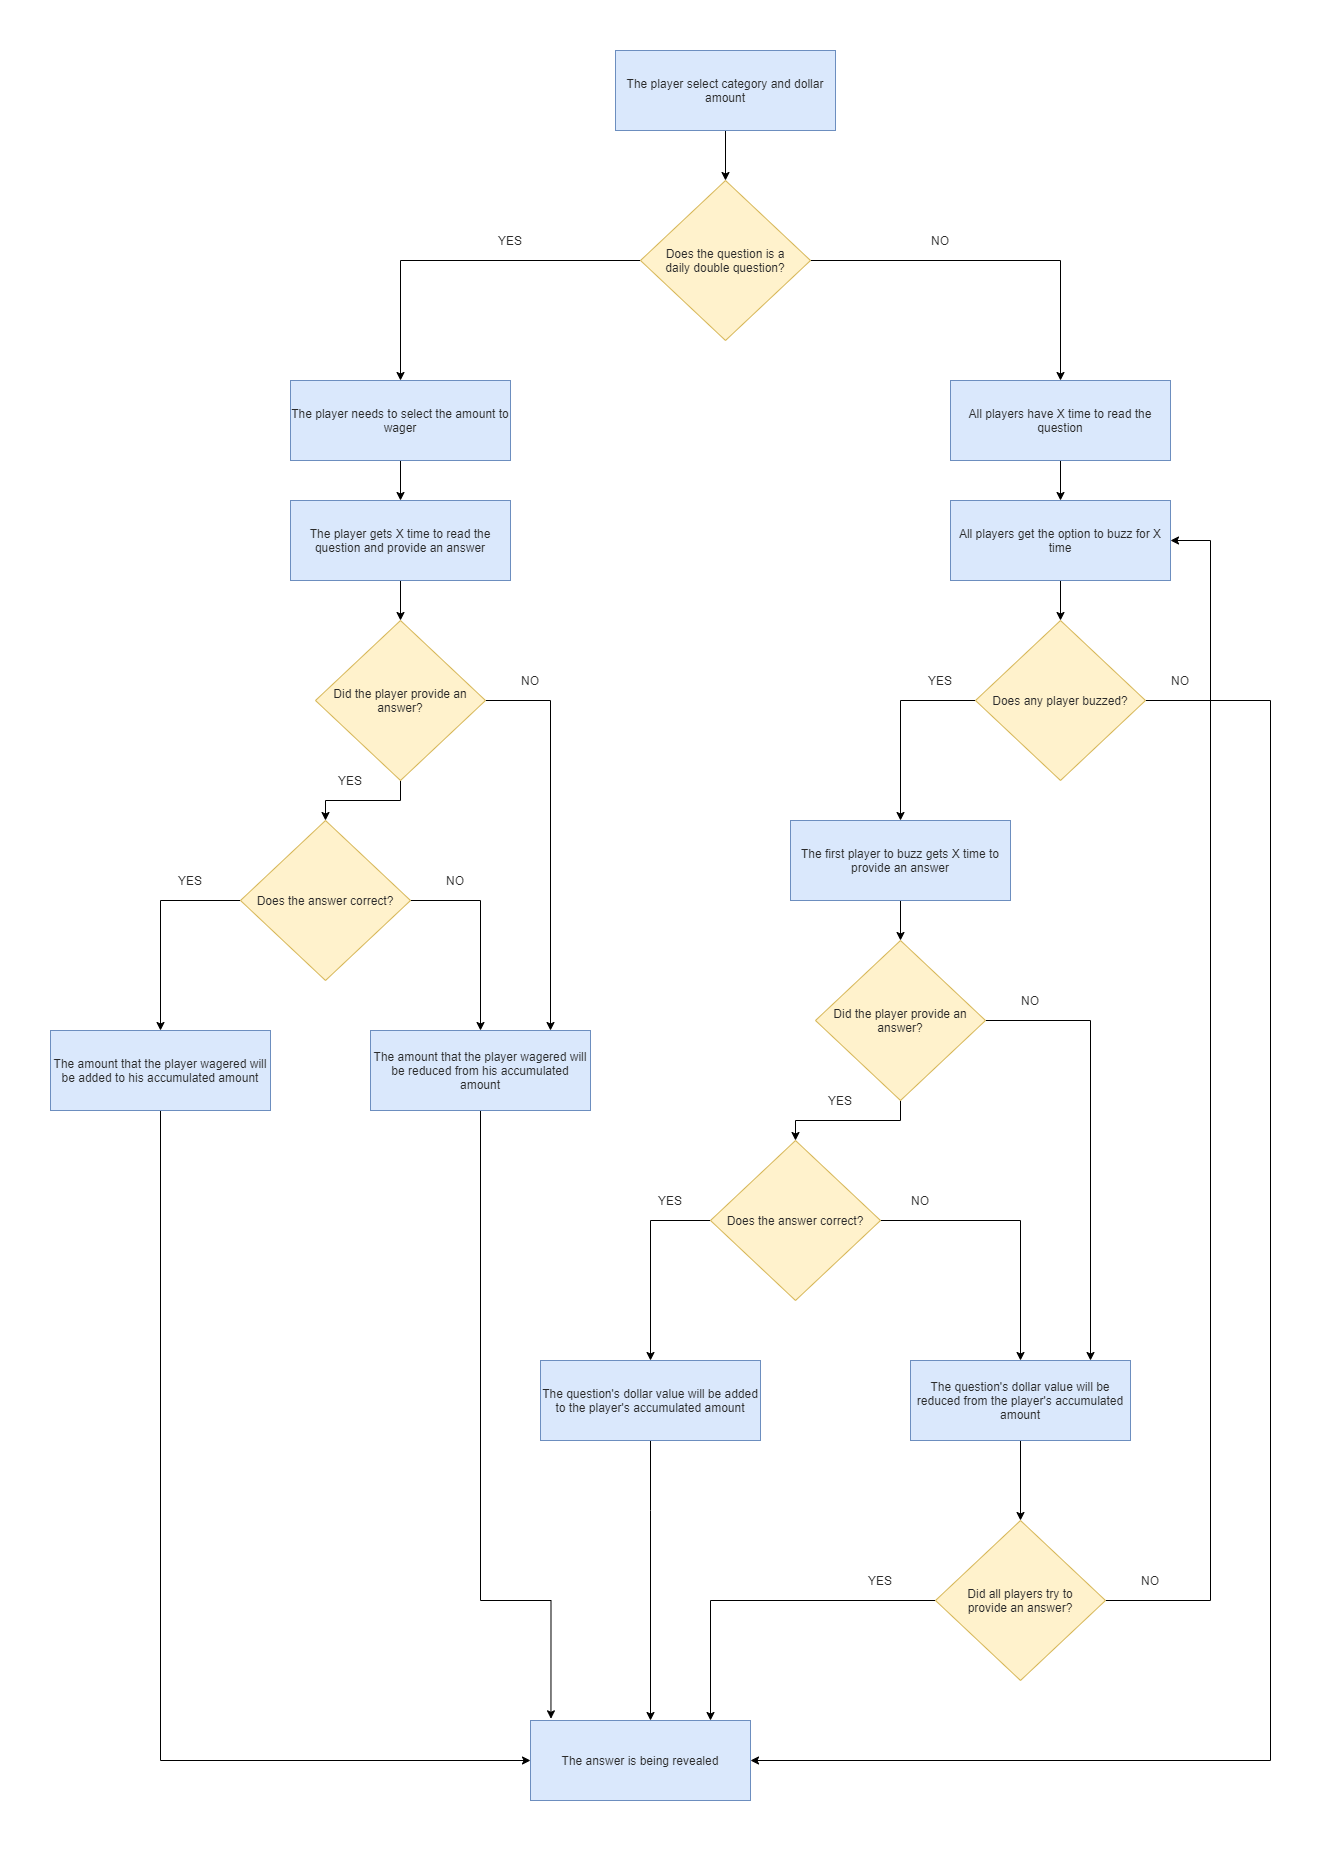

The diagram above was exported from draw.io. Its source (the exported page's mxGraphModel, read from the mxfile embedded in the PNG):
<mxGraphModel dx="4382" dy="3249" grid="1" gridSize="10" guides="1" tooltips="1" connect="1" arrows="1" fold="1" page="1" pageScale="1" pageWidth="827" pageHeight="1169" math="0" shadow="0">
  <root>
    <mxCell id="WIyWlLk6GJQsqaUBKTNV-0" />
    <mxCell id="WIyWlLk6GJQsqaUBKTNV-1" parent="WIyWlLk6GJQsqaUBKTNV-0" />
    <mxCell id="Cx49KgJ2gzPiShlkVLtJ-0" style="edgeStyle=orthogonalEdgeStyle;rounded=0;orthogonalLoop=1;jettySize=auto;html=1;fontColor=#FFFFFF;" edge="1" parent="WIyWlLk6GJQsqaUBKTNV-1" source="Cx49KgJ2gzPiShlkVLtJ-1" target="Cx49KgJ2gzPiShlkVLtJ-3">
      <mxGeometry relative="1" as="geometry" />
    </mxCell>
    <mxCell id="Cx49KgJ2gzPiShlkVLtJ-1" value="All players have X time to read the&lt;br&gt;question" style="rounded=0;whiteSpace=wrap;html=1;strokeColor=#6c8ebf;fillColor=#dae8fc;fontColor=#2A2A2A;" vertex="1" parent="WIyWlLk6GJQsqaUBKTNV-1">
      <mxGeometry x="720" y="-550" width="220" height="80" as="geometry" />
    </mxCell>
    <mxCell id="Cx49KgJ2gzPiShlkVLtJ-2" style="edgeStyle=orthogonalEdgeStyle;rounded=0;orthogonalLoop=1;jettySize=auto;html=1;fontColor=#FFFFFF;" edge="1" parent="WIyWlLk6GJQsqaUBKTNV-1" source="Cx49KgJ2gzPiShlkVLtJ-3" target="Cx49KgJ2gzPiShlkVLtJ-26">
      <mxGeometry relative="1" as="geometry" />
    </mxCell>
    <mxCell id="Cx49KgJ2gzPiShlkVLtJ-3" value="All players get the option to buzz for X time" style="rounded=0;whiteSpace=wrap;html=1;strokeColor=#6c8ebf;fillColor=#dae8fc;fontColor=#2A2A2A;" vertex="1" parent="WIyWlLk6GJQsqaUBKTNV-1">
      <mxGeometry x="720" y="-430" width="220" height="80" as="geometry" />
    </mxCell>
    <mxCell id="Cx49KgJ2gzPiShlkVLtJ-4" style="edgeStyle=orthogonalEdgeStyle;rounded=0;orthogonalLoop=1;jettySize=auto;html=1;fontColor=#2A2A2A;" edge="1" parent="WIyWlLk6GJQsqaUBKTNV-1" source="Cx49KgJ2gzPiShlkVLtJ-5" target="Cx49KgJ2gzPiShlkVLtJ-12">
      <mxGeometry relative="1" as="geometry" />
    </mxCell>
    <mxCell id="Cx49KgJ2gzPiShlkVLtJ-5" value="The player select category and dollar amount" style="rounded=0;whiteSpace=wrap;html=1;fillColor=#dae8fc;strokeColor=#6c8ebf;fontColor=#2A2A2A;" vertex="1" parent="WIyWlLk6GJQsqaUBKTNV-1">
      <mxGeometry x="385" y="-880" width="220" height="80" as="geometry" />
    </mxCell>
    <mxCell id="Cx49KgJ2gzPiShlkVLtJ-6" style="edgeStyle=orthogonalEdgeStyle;rounded=0;orthogonalLoop=1;jettySize=auto;html=1;entryX=0.5;entryY=0;entryDx=0;entryDy=0;fontColor=#FFFFFF;" edge="1" parent="WIyWlLk6GJQsqaUBKTNV-1" source="Cx49KgJ2gzPiShlkVLtJ-7" target="Cx49KgJ2gzPiShlkVLtJ-9">
      <mxGeometry relative="1" as="geometry" />
    </mxCell>
    <mxCell id="Cx49KgJ2gzPiShlkVLtJ-7" value="The player needs to select the amount to wager" style="rounded=0;whiteSpace=wrap;html=1;strokeColor=#6c8ebf;fillColor=#dae8fc;fontColor=#2A2A2A;" vertex="1" parent="WIyWlLk6GJQsqaUBKTNV-1">
      <mxGeometry x="60" y="-550" width="220" height="80" as="geometry" />
    </mxCell>
    <mxCell id="Cx49KgJ2gzPiShlkVLtJ-8" style="edgeStyle=orthogonalEdgeStyle;rounded=0;orthogonalLoop=1;jettySize=auto;html=1;entryX=0.5;entryY=0;entryDx=0;entryDy=0;fontColor=#FFFFFF;" edge="1" parent="WIyWlLk6GJQsqaUBKTNV-1" source="Cx49KgJ2gzPiShlkVLtJ-9" target="Cx49KgJ2gzPiShlkVLtJ-32">
      <mxGeometry relative="1" as="geometry" />
    </mxCell>
    <mxCell id="Cx49KgJ2gzPiShlkVLtJ-9" value="The player gets X time to read the question and provide an answer" style="rounded=0;whiteSpace=wrap;html=1;strokeColor=#6c8ebf;fillColor=#dae8fc;fontColor=#2A2A2A;" vertex="1" parent="WIyWlLk6GJQsqaUBKTNV-1">
      <mxGeometry x="60" y="-430" width="220" height="80" as="geometry" />
    </mxCell>
    <mxCell id="Cx49KgJ2gzPiShlkVLtJ-10" style="edgeStyle=orthogonalEdgeStyle;rounded=0;orthogonalLoop=1;jettySize=auto;html=1;fontColor=#2A2A2A;" edge="1" parent="WIyWlLk6GJQsqaUBKTNV-1" source="Cx49KgJ2gzPiShlkVLtJ-12" target="Cx49KgJ2gzPiShlkVLtJ-7">
      <mxGeometry relative="1" as="geometry" />
    </mxCell>
    <mxCell id="Cx49KgJ2gzPiShlkVLtJ-11" style="edgeStyle=orthogonalEdgeStyle;rounded=0;orthogonalLoop=1;jettySize=auto;html=1;fontColor=#2A2A2A;" edge="1" parent="WIyWlLk6GJQsqaUBKTNV-1" source="Cx49KgJ2gzPiShlkVLtJ-12" target="Cx49KgJ2gzPiShlkVLtJ-1">
      <mxGeometry relative="1" as="geometry" />
    </mxCell>
    <mxCell id="Cx49KgJ2gzPiShlkVLtJ-12" value="&lt;span&gt;Does the question is a&lt;br&gt;daily double question?&lt;/span&gt;" style="rhombus;whiteSpace=wrap;html=1;strokeColor=#d6b656;fillColor=#fff2cc;fontColor=#2A2A2A;" vertex="1" parent="WIyWlLk6GJQsqaUBKTNV-1">
      <mxGeometry x="410" y="-750" width="170" height="160" as="geometry" />
    </mxCell>
    <mxCell id="Cx49KgJ2gzPiShlkVLtJ-13" style="edgeStyle=orthogonalEdgeStyle;rounded=0;orthogonalLoop=1;jettySize=auto;html=1;fontColor=#FFFFFF;" edge="1" parent="WIyWlLk6GJQsqaUBKTNV-1" source="Cx49KgJ2gzPiShlkVLtJ-14" target="Cx49KgJ2gzPiShlkVLtJ-17">
      <mxGeometry relative="1" as="geometry" />
    </mxCell>
    <mxCell id="Cx49KgJ2gzPiShlkVLtJ-14" value="The first player to buzz gets X time to provide an answer" style="rounded=0;whiteSpace=wrap;html=1;strokeColor=#6c8ebf;fillColor=#dae8fc;fontColor=#2A2A2A;" vertex="1" parent="WIyWlLk6GJQsqaUBKTNV-1">
      <mxGeometry x="560" y="-110" width="220" height="80" as="geometry" />
    </mxCell>
    <mxCell id="Cx49KgJ2gzPiShlkVLtJ-15" style="edgeStyle=orthogonalEdgeStyle;rounded=0;orthogonalLoop=1;jettySize=auto;html=1;fontColor=#FFFFFF;" edge="1" parent="WIyWlLk6GJQsqaUBKTNV-1" source="Cx49KgJ2gzPiShlkVLtJ-17" target="Cx49KgJ2gzPiShlkVLtJ-20">
      <mxGeometry relative="1" as="geometry" />
    </mxCell>
    <mxCell id="Cx49KgJ2gzPiShlkVLtJ-16" style="edgeStyle=orthogonalEdgeStyle;rounded=0;orthogonalLoop=1;jettySize=auto;html=1;fontColor=#FFFFFF;" edge="1" parent="WIyWlLk6GJQsqaUBKTNV-1" source="Cx49KgJ2gzPiShlkVLtJ-17" target="Cx49KgJ2gzPiShlkVLtJ-29">
      <mxGeometry relative="1" as="geometry">
        <Array as="points">
          <mxPoint x="860" y="90" />
        </Array>
      </mxGeometry>
    </mxCell>
    <mxCell id="Cx49KgJ2gzPiShlkVLtJ-17" value="Did the player provide an answer?" style="rhombus;whiteSpace=wrap;html=1;strokeColor=#d6b656;fillColor=#fff2cc;fontColor=#2A2A2A;" vertex="1" parent="WIyWlLk6GJQsqaUBKTNV-1">
      <mxGeometry x="585" y="10" width="170" height="160" as="geometry" />
    </mxCell>
    <mxCell id="Cx49KgJ2gzPiShlkVLtJ-18" style="edgeStyle=orthogonalEdgeStyle;rounded=0;orthogonalLoop=1;jettySize=auto;html=1;entryX=0.5;entryY=0;entryDx=0;entryDy=0;fontColor=#FFFFFF;" edge="1" parent="WIyWlLk6GJQsqaUBKTNV-1" source="Cx49KgJ2gzPiShlkVLtJ-20" target="Cx49KgJ2gzPiShlkVLtJ-47">
      <mxGeometry relative="1" as="geometry">
        <Array as="points">
          <mxPoint x="420" y="290" />
        </Array>
      </mxGeometry>
    </mxCell>
    <mxCell id="Cx49KgJ2gzPiShlkVLtJ-19" style="edgeStyle=orthogonalEdgeStyle;rounded=0;orthogonalLoop=1;jettySize=auto;html=1;entryX=0.5;entryY=0;entryDx=0;entryDy=0;fontColor=#FFFFFF;" edge="1" parent="WIyWlLk6GJQsqaUBKTNV-1" source="Cx49KgJ2gzPiShlkVLtJ-20" target="Cx49KgJ2gzPiShlkVLtJ-29">
      <mxGeometry relative="1" as="geometry" />
    </mxCell>
    <mxCell id="Cx49KgJ2gzPiShlkVLtJ-20" value="Does the answer correct?" style="rhombus;whiteSpace=wrap;html=1;strokeColor=#d6b656;fillColor=#fff2cc;fontColor=#2A2A2A;" vertex="1" parent="WIyWlLk6GJQsqaUBKTNV-1">
      <mxGeometry x="480" y="210" width="170" height="160" as="geometry" />
    </mxCell>
    <mxCell id="Cx49KgJ2gzPiShlkVLtJ-21" style="edgeStyle=orthogonalEdgeStyle;rounded=0;orthogonalLoop=1;jettySize=auto;html=1;fontColor=#FFFFFF;" edge="1" parent="WIyWlLk6GJQsqaUBKTNV-1" source="Cx49KgJ2gzPiShlkVLtJ-23" target="Cx49KgJ2gzPiShlkVLtJ-27">
      <mxGeometry relative="1" as="geometry">
        <Array as="points">
          <mxPoint x="480" y="670" />
        </Array>
      </mxGeometry>
    </mxCell>
    <mxCell id="Cx49KgJ2gzPiShlkVLtJ-22" style="edgeStyle=orthogonalEdgeStyle;rounded=0;orthogonalLoop=1;jettySize=auto;html=1;entryX=1;entryY=0.5;entryDx=0;entryDy=0;fontColor=#FFFFFF;" edge="1" parent="WIyWlLk6GJQsqaUBKTNV-1" source="Cx49KgJ2gzPiShlkVLtJ-23" target="Cx49KgJ2gzPiShlkVLtJ-3">
      <mxGeometry relative="1" as="geometry">
        <Array as="points">
          <mxPoint x="980" y="670" />
          <mxPoint x="980" y="-390" />
        </Array>
      </mxGeometry>
    </mxCell>
    <mxCell id="Cx49KgJ2gzPiShlkVLtJ-23" value="Did all players try to&lt;br&gt;provide an answer?" style="rhombus;whiteSpace=wrap;html=1;strokeColor=#d6b656;fillColor=#fff2cc;fontColor=#2A2A2A;" vertex="1" parent="WIyWlLk6GJQsqaUBKTNV-1">
      <mxGeometry x="705" y="590" width="170" height="160" as="geometry" />
    </mxCell>
    <mxCell id="Cx49KgJ2gzPiShlkVLtJ-24" style="edgeStyle=orthogonalEdgeStyle;rounded=0;orthogonalLoop=1;jettySize=auto;html=1;fontColor=#FFFFFF;" edge="1" parent="WIyWlLk6GJQsqaUBKTNV-1" source="Cx49KgJ2gzPiShlkVLtJ-26" target="Cx49KgJ2gzPiShlkVLtJ-14">
      <mxGeometry relative="1" as="geometry">
        <Array as="points">
          <mxPoint x="670" y="-230" />
        </Array>
      </mxGeometry>
    </mxCell>
    <mxCell id="Cx49KgJ2gzPiShlkVLtJ-25" style="edgeStyle=orthogonalEdgeStyle;rounded=0;orthogonalLoop=1;jettySize=auto;html=1;fontColor=#FFFFFF;" edge="1" parent="WIyWlLk6GJQsqaUBKTNV-1" source="Cx49KgJ2gzPiShlkVLtJ-26" target="Cx49KgJ2gzPiShlkVLtJ-27">
      <mxGeometry relative="1" as="geometry">
        <Array as="points">
          <mxPoint x="1040" y="-230" />
          <mxPoint x="1040" y="830" />
        </Array>
      </mxGeometry>
    </mxCell>
    <mxCell id="Cx49KgJ2gzPiShlkVLtJ-26" value="Does any player buzzed?" style="rhombus;whiteSpace=wrap;html=1;strokeColor=#d6b656;fillColor=#fff2cc;fontColor=#2A2A2A;" vertex="1" parent="WIyWlLk6GJQsqaUBKTNV-1">
      <mxGeometry x="745" y="-310" width="170" height="160" as="geometry" />
    </mxCell>
    <mxCell id="Cx49KgJ2gzPiShlkVLtJ-27" value="The answer is being revealed" style="rounded=0;whiteSpace=wrap;html=1;strokeColor=#6c8ebf;fillColor=#dae8fc;fontColor=#2A2A2A;" vertex="1" parent="WIyWlLk6GJQsqaUBKTNV-1">
      <mxGeometry x="300" y="790" width="220" height="80" as="geometry" />
    </mxCell>
    <mxCell id="Cx49KgJ2gzPiShlkVLtJ-28" style="edgeStyle=orthogonalEdgeStyle;rounded=0;orthogonalLoop=1;jettySize=auto;html=1;fontColor=#FFFFFF;" edge="1" parent="WIyWlLk6GJQsqaUBKTNV-1" source="Cx49KgJ2gzPiShlkVLtJ-29" target="Cx49KgJ2gzPiShlkVLtJ-23">
      <mxGeometry relative="1" as="geometry" />
    </mxCell>
    <mxCell id="Cx49KgJ2gzPiShlkVLtJ-29" value="The question's dollar value will be reduced from the player's accumulated amount" style="rounded=0;whiteSpace=wrap;html=1;strokeColor=#6c8ebf;fillColor=#dae8fc;fontColor=#2A2A2A;" vertex="1" parent="WIyWlLk6GJQsqaUBKTNV-1">
      <mxGeometry x="680" y="430" width="220" height="80" as="geometry" />
    </mxCell>
    <mxCell id="Cx49KgJ2gzPiShlkVLtJ-30" style="edgeStyle=orthogonalEdgeStyle;rounded=0;orthogonalLoop=1;jettySize=auto;html=1;fontColor=#FFFFFF;" edge="1" parent="WIyWlLk6GJQsqaUBKTNV-1" source="Cx49KgJ2gzPiShlkVLtJ-32" target="Cx49KgJ2gzPiShlkVLtJ-35">
      <mxGeometry relative="1" as="geometry" />
    </mxCell>
    <mxCell id="Cx49KgJ2gzPiShlkVLtJ-31" style="edgeStyle=orthogonalEdgeStyle;rounded=0;orthogonalLoop=1;jettySize=auto;html=1;fontColor=#FFFFFF;" edge="1" parent="WIyWlLk6GJQsqaUBKTNV-1" source="Cx49KgJ2gzPiShlkVLtJ-32" target="Cx49KgJ2gzPiShlkVLtJ-37">
      <mxGeometry relative="1" as="geometry">
        <mxPoint x="310" y="20" as="targetPoint" />
        <Array as="points">
          <mxPoint x="320" y="-230" />
        </Array>
      </mxGeometry>
    </mxCell>
    <mxCell id="Cx49KgJ2gzPiShlkVLtJ-32" value="Did the player provide an answer?" style="rhombus;whiteSpace=wrap;html=1;strokeColor=#d6b656;fillColor=#fff2cc;fontColor=#2A2A2A;" vertex="1" parent="WIyWlLk6GJQsqaUBKTNV-1">
      <mxGeometry x="85" y="-310" width="170" height="160" as="geometry" />
    </mxCell>
    <mxCell id="Cx49KgJ2gzPiShlkVLtJ-33" style="edgeStyle=orthogonalEdgeStyle;rounded=0;orthogonalLoop=1;jettySize=auto;html=1;fontColor=#FFFFFF;entryX=0.5;entryY=0;entryDx=0;entryDy=0;" edge="1" parent="WIyWlLk6GJQsqaUBKTNV-1" source="Cx49KgJ2gzPiShlkVLtJ-35" target="Cx49KgJ2gzPiShlkVLtJ-39">
      <mxGeometry relative="1" as="geometry">
        <mxPoint x="-70" y="70" as="targetPoint" />
        <Array as="points">
          <mxPoint x="-70" y="-30" />
        </Array>
      </mxGeometry>
    </mxCell>
    <mxCell id="Cx49KgJ2gzPiShlkVLtJ-34" style="edgeStyle=orthogonalEdgeStyle;rounded=0;orthogonalLoop=1;jettySize=auto;html=1;fontColor=#FFFFFF;" edge="1" parent="WIyWlLk6GJQsqaUBKTNV-1" source="Cx49KgJ2gzPiShlkVLtJ-35" target="Cx49KgJ2gzPiShlkVLtJ-37">
      <mxGeometry relative="1" as="geometry">
        <Array as="points">
          <mxPoint x="250" y="-30" />
        </Array>
      </mxGeometry>
    </mxCell>
    <mxCell id="Cx49KgJ2gzPiShlkVLtJ-35" value="Does the answer correct?" style="rhombus;whiteSpace=wrap;html=1;strokeColor=#d6b656;fillColor=#fff2cc;fontColor=#2A2A2A;" vertex="1" parent="WIyWlLk6GJQsqaUBKTNV-1">
      <mxGeometry x="10" y="-110" width="170" height="160" as="geometry" />
    </mxCell>
    <mxCell id="Cx49KgJ2gzPiShlkVLtJ-36" style="edgeStyle=orthogonalEdgeStyle;rounded=0;orthogonalLoop=1;jettySize=auto;html=1;fontColor=#2A2A2A;entryX=0.093;entryY=-0.021;entryDx=0;entryDy=0;entryPerimeter=0;" edge="1" parent="WIyWlLk6GJQsqaUBKTNV-1" source="Cx49KgJ2gzPiShlkVLtJ-37" target="Cx49KgJ2gzPiShlkVLtJ-27">
      <mxGeometry relative="1" as="geometry">
        <Array as="points">
          <mxPoint x="250" y="670" />
          <mxPoint x="321" y="670" />
        </Array>
      </mxGeometry>
    </mxCell>
    <mxCell id="Cx49KgJ2gzPiShlkVLtJ-37" value="The amount that the player wagered will be reduced from his accumulated amount" style="rounded=0;whiteSpace=wrap;html=1;strokeColor=#6c8ebf;fillColor=#dae8fc;fontColor=#2A2A2A;" vertex="1" parent="WIyWlLk6GJQsqaUBKTNV-1">
      <mxGeometry x="140" y="100" width="220" height="80" as="geometry" />
    </mxCell>
    <mxCell id="Cx49KgJ2gzPiShlkVLtJ-38" style="edgeStyle=orthogonalEdgeStyle;rounded=0;orthogonalLoop=1;jettySize=auto;html=1;entryX=0;entryY=0.5;entryDx=0;entryDy=0;fontColor=#2A2A2A;" edge="1" parent="WIyWlLk6GJQsqaUBKTNV-1" source="Cx49KgJ2gzPiShlkVLtJ-39" target="Cx49KgJ2gzPiShlkVLtJ-27">
      <mxGeometry relative="1" as="geometry">
        <Array as="points">
          <mxPoint x="-70" y="830" />
        </Array>
      </mxGeometry>
    </mxCell>
    <mxCell id="Cx49KgJ2gzPiShlkVLtJ-39" value="The amount that the player wagered will be added to his accumulated amount" style="rounded=0;whiteSpace=wrap;html=1;strokeColor=#6c8ebf;fillColor=#dae8fc;fontColor=#2A2A2A;" vertex="1" parent="WIyWlLk6GJQsqaUBKTNV-1">
      <mxGeometry x="-180" y="100" width="220" height="80" as="geometry" />
    </mxCell>
    <mxCell id="Cx49KgJ2gzPiShlkVLtJ-40" value="YES" style="text;html=1;strokeColor=none;fillColor=none;align=center;verticalAlign=middle;whiteSpace=wrap;rounded=0;fontColor=#2A2A2A;" vertex="1" parent="WIyWlLk6GJQsqaUBKTNV-1">
      <mxGeometry x="260" y="-700" width="40" height="20" as="geometry" />
    </mxCell>
    <mxCell id="Cx49KgJ2gzPiShlkVLtJ-41" value="NO" style="text;html=1;strokeColor=none;fillColor=none;align=center;verticalAlign=middle;whiteSpace=wrap;rounded=0;fontColor=#2A2A2A;" vertex="1" parent="WIyWlLk6GJQsqaUBKTNV-1">
      <mxGeometry x="690" y="-700" width="40" height="20" as="geometry" />
    </mxCell>
    <mxCell id="Cx49KgJ2gzPiShlkVLtJ-42" value="YES" style="text;html=1;strokeColor=none;fillColor=none;align=center;verticalAlign=middle;whiteSpace=wrap;rounded=0;fontColor=#2A2A2A;" vertex="1" parent="WIyWlLk6GJQsqaUBKTNV-1">
      <mxGeometry x="100" y="-160" width="40" height="20" as="geometry" />
    </mxCell>
    <mxCell id="Cx49KgJ2gzPiShlkVLtJ-43" value="YES" style="text;html=1;strokeColor=none;fillColor=none;align=center;verticalAlign=middle;whiteSpace=wrap;rounded=0;fontColor=#2A2A2A;" vertex="1" parent="WIyWlLk6GJQsqaUBKTNV-1">
      <mxGeometry x="-60" y="-60" width="40" height="20" as="geometry" />
    </mxCell>
    <mxCell id="Cx49KgJ2gzPiShlkVLtJ-44" value="NO" style="text;html=1;strokeColor=none;fillColor=none;align=center;verticalAlign=middle;whiteSpace=wrap;rounded=0;fontColor=#2A2A2A;" vertex="1" parent="WIyWlLk6GJQsqaUBKTNV-1">
      <mxGeometry x="205" y="-60" width="40" height="20" as="geometry" />
    </mxCell>
    <mxCell id="Cx49KgJ2gzPiShlkVLtJ-45" value="NO" style="text;html=1;strokeColor=none;fillColor=none;align=center;verticalAlign=middle;whiteSpace=wrap;rounded=0;fontColor=#2A2A2A;" vertex="1" parent="WIyWlLk6GJQsqaUBKTNV-1">
      <mxGeometry x="280" y="-260" width="40" height="20" as="geometry" />
    </mxCell>
    <mxCell id="Cx49KgJ2gzPiShlkVLtJ-46" style="edgeStyle=orthogonalEdgeStyle;rounded=0;orthogonalLoop=1;jettySize=auto;html=1;fontColor=#FFFFFF;" edge="1" parent="WIyWlLk6GJQsqaUBKTNV-1" source="Cx49KgJ2gzPiShlkVLtJ-47" target="Cx49KgJ2gzPiShlkVLtJ-27">
      <mxGeometry relative="1" as="geometry">
        <Array as="points">
          <mxPoint x="420" y="580" />
          <mxPoint x="420" y="580" />
        </Array>
      </mxGeometry>
    </mxCell>
    <mxCell id="Cx49KgJ2gzPiShlkVLtJ-47" value="The question's dollar value will be added to the player's accumulated amount" style="rounded=0;whiteSpace=wrap;html=1;strokeColor=#6c8ebf;fillColor=#dae8fc;fontColor=#2A2A2A;" vertex="1" parent="WIyWlLk6GJQsqaUBKTNV-1">
      <mxGeometry x="310" y="430" width="220" height="80" as="geometry" />
    </mxCell>
    <mxCell id="Cx49KgJ2gzPiShlkVLtJ-48" value="YES" style="text;html=1;strokeColor=none;fillColor=none;align=center;verticalAlign=middle;whiteSpace=wrap;rounded=0;fontColor=#2A2A2A;" vertex="1" parent="WIyWlLk6GJQsqaUBKTNV-1">
      <mxGeometry x="690" y="-260" width="40" height="20" as="geometry" />
    </mxCell>
    <mxCell id="Cx49KgJ2gzPiShlkVLtJ-49" value="YES" style="text;html=1;strokeColor=none;fillColor=none;align=center;verticalAlign=middle;whiteSpace=wrap;rounded=0;fontColor=#2A2A2A;" vertex="1" parent="WIyWlLk6GJQsqaUBKTNV-1">
      <mxGeometry x="590" y="160" width="40" height="20" as="geometry" />
    </mxCell>
    <mxCell id="Cx49KgJ2gzPiShlkVLtJ-50" value="YES" style="text;html=1;strokeColor=none;fillColor=none;align=center;verticalAlign=middle;whiteSpace=wrap;rounded=0;fontColor=#2A2A2A;" vertex="1" parent="WIyWlLk6GJQsqaUBKTNV-1">
      <mxGeometry x="420" y="260" width="40" height="20" as="geometry" />
    </mxCell>
    <mxCell id="Cx49KgJ2gzPiShlkVLtJ-51" value="NO" style="text;html=1;strokeColor=none;fillColor=none;align=center;verticalAlign=middle;whiteSpace=wrap;rounded=0;fontColor=#2A2A2A;" vertex="1" parent="WIyWlLk6GJQsqaUBKTNV-1">
      <mxGeometry x="670" y="260" width="40" height="20" as="geometry" />
    </mxCell>
    <mxCell id="Cx49KgJ2gzPiShlkVLtJ-52" value="NO" style="text;html=1;strokeColor=none;fillColor=none;align=center;verticalAlign=middle;whiteSpace=wrap;rounded=0;fontColor=#2A2A2A;" vertex="1" parent="WIyWlLk6GJQsqaUBKTNV-1">
      <mxGeometry x="780" y="60" width="40" height="20" as="geometry" />
    </mxCell>
    <mxCell id="Cx49KgJ2gzPiShlkVLtJ-53" value="YES" style="text;html=1;strokeColor=none;fillColor=none;align=center;verticalAlign=middle;whiteSpace=wrap;rounded=0;fontColor=#2A2A2A;" vertex="1" parent="WIyWlLk6GJQsqaUBKTNV-1">
      <mxGeometry x="630" y="640" width="40" height="20" as="geometry" />
    </mxCell>
    <mxCell id="Cx49KgJ2gzPiShlkVLtJ-54" value="NO" style="text;html=1;strokeColor=none;fillColor=none;align=center;verticalAlign=middle;whiteSpace=wrap;rounded=0;fontColor=#2A2A2A;" vertex="1" parent="WIyWlLk6GJQsqaUBKTNV-1">
      <mxGeometry x="900" y="640" width="40" height="20" as="geometry" />
    </mxCell>
    <mxCell id="Cx49KgJ2gzPiShlkVLtJ-55" value="NO" style="text;html=1;strokeColor=none;fillColor=none;align=center;verticalAlign=middle;whiteSpace=wrap;rounded=0;fontColor=#2A2A2A;" vertex="1" parent="WIyWlLk6GJQsqaUBKTNV-1">
      <mxGeometry x="930" y="-260" width="40" height="20" as="geometry" />
    </mxCell>
  </root>
</mxGraphModel>